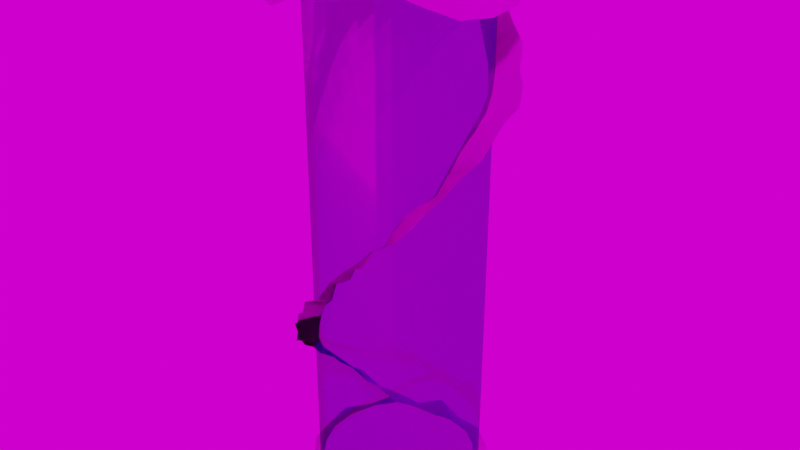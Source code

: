 # Source: waterJet.blend  (saved by Blender 3.0.42; exported with 4.5.12 LTS)
import bpy
from mathutils import Matrix  # noqa: F401  (used for matrix-valued properties, if any)

bpy.ops.wm.read_factory_settings(use_empty=True)
scene = bpy.context.scene
scene.name = 'Scene'

# ---- collections
col_collection = bpy.data.collections.new('Collection'); scene.collection.children.link(col_collection)

# ---- images (referenced by path relative to the original .blend; pixels are not part of the script)
import os
ASSET_DIR = os.environ.get("B2B_ASSET_DIR", "")  # directory of the original .blend (textures are referenced by path, not embedded)
HERE = os.path.dirname(os.path.abspath(__file__))  # packed textures are extracted next to this script under _unpacked/

def load_image(name, relpath, width, height, colorspace="sRGB"):
    """Load a texture the original file referenced (path relative to the .blend, or extracted next to this script)."""
    p = next((c for c in (os.path.join(HERE, relpath), os.path.join(ASSET_DIR, relpath)) if relpath and os.path.exists(c)), "")
    if p:
        img = bpy.data.images.load(p, check_existing=True)
        img.name = name
    else:  # same state as the original file: an image datablock whose file is absent (Cycles renders it pink)
        img = bpy.data.images.new(name, width, height)
        img.source = "FILE"
        img.filepath = "//" + (relpath or name)
    img.colorspace_settings.name = colorspace
    return img
img_textura_agua_jpg = load_image('textura-agua.jpg', 'textura-agua.jpg', 1024, 1024, 'sRGB')
img_textura_espuma_color_jpg = load_image('textura-espuma-color.jpg', 'textura-espuma-color.jpg', 1024, 1024, 'sRGB')
img_textura_espuma_jpg = load_image('textura-espuma.jpg', 'textura-espuma.jpg', 1024, 1024, 'sRGB')
img_casualday4k_hdr = load_image('CasualDay4K.hdr', 'CasualDay4K.hdr', 1024, 1024, 'Linear Rec.709')

# ---- materials (node trees are filled in below, after node groups)
mat_water = bpy.data.materials.new('Water')
mat_water.use_raytrace_refraction = True
mat_water.use_screen_refraction = True
mat_water.thickness_mode = 'SLAB'
mat_foam = bpy.data.materials.new('Foam')
mat_foam.use_transparent_shadow = False
mat_foam.preview_render_type = 'FLAT'

# ---- material node trees
mat_water.use_nodes = True; mat_water.node_tree.nodes.clear()
_N = mat_water.node_tree.nodes; _L = mat_water.node_tree.links
n0 = _N.new('ShaderNodeFresnel'); n0.name = 'Fresnel'; n0.location = (-189, 504)
n0.inputs[0].default_value = 1.45
n1 = _N.new('ShaderNodeTexImage'); n1.name = 'Imagen'; n1.location = (-536, -290)
n1.image = img_textura_agua_jpg
n2 = _N.new('ShaderNodeBsdfTransparent'); n2.name = 'BSDF Transparente'; n2.location = (-161, 358)
n3 = _N.new('ShaderNodeOutputMaterial'); n3.name = 'Material Output'; n3.location = (300, 300)
n4 = _N.new('ShaderNodeBsdfPrincipled'); n4.name = 'Principled BSDF'; n4.location = (-245, 242)
n4.distribution = 'GGX'
n4.subsurface_method = 'RANDOM_WALK_SKIN'
n4.inputs[0].default_value = (0.0, 0.2035, 0.2168, 1.0)
n4.inputs[2].default_value = 0.0
n4.inputs[3].default_value = 1.45
n4.inputs[18].default_value = 1.0
n4.inputs[27].default_value = (0.0, 0.0, 0.0, 1.0)
n4.inputs[28].default_value = 1.0
n5 = _N.new('ShaderNodeMixShader'); n5.name = 'Mezclar sombreadores'; n5.location = (86, 346)
_L.new(n2.outputs[0], n5.inputs[1])
_L.new(n1.outputs[0], n4.inputs[5])
_L.new(n4.outputs[0], n5.inputs[2])
_L.new(n5.outputs[0], n3.inputs[0])
n3.is_active_output = True
mat_foam.use_nodes = True; mat_foam.node_tree.nodes.clear()
_N = mat_foam.node_tree.nodes; _L = mat_foam.node_tree.links
n0 = _N.new('ShaderNodeOutputMaterial'); n0.name = 'Material Output'; n0.location = (300, 300)
n1 = _N.new('ShaderNodeMapping'); n1.name = 'Mapeo'; n1.location = (-605, 262)
n1.width = 240
n2 = _N.new('ShaderNodeTexCoord'); n2.name = 'Coordenadas de texturizado'; n2.location = (-790, 246)
n3 = _N.new('ShaderNodeMapping'); n3.name = 'Mapeo.001'; n3.location = (-605, 262)
n3.width = 240
n4 = _N.new('ShaderNodeTexCoord'); n4.name = 'Coordenadas de texturizado.001'; n4.location = (-790, 246)
n5 = _N.new('ShaderNodeMapping'); n5.name = 'Mapeo.002'; n5.location = (-605, 262)
n5.width = 240
n6 = _N.new('ShaderNodeTexCoord'); n6.name = 'Coordenadas de texturizado.002'; n6.location = (-790, 246)
n7 = _N.new('ShaderNodeTexImage'); n7.name = 'Imagen.002'; n7.location = (-324, 226)
n7.image = img_textura_espuma_color_jpg
n8 = _N.new('ShaderNodeTexImage'); n8.name = 'Imagen'; n8.location = (-324, 226)
n8.image = img_textura_espuma_color_jpg
n9 = _N.new('ShaderNodeTexImage'); n9.name = 'Imagen.001'; n9.location = (-324, 226)
n9.image = img_textura_espuma_color_jpg
n10 = _N.new('ShaderNodeMapping'); n10.name = 'Mapeo.003'; n10.location = (-695, -169)
n10.width = 240
n11 = _N.new('ShaderNodeTexCoord'); n11.name = 'Coordenadas de texturizado.003'; n11.location = (-895, -186)
n12 = _N.new('ShaderNodeTexImage'); n12.name = 'Imagen.003'; n12.location = (-395, -198)
n12.image = img_textura_espuma_jpg
n13 = _N.new('ShaderNodeBsdfPrincipled'); n13.name = 'Principled BSDF'; n13.location = (10, 300)
n13.distribution = 'GGX'
n13.subsurface_method = 'RANDOM_WALK_SKIN'
n13.inputs[2].default_value = 0.0
n13.inputs[3].default_value = 1.45
n13.inputs[4].default_value = 0.9955
n13.inputs[13].default_value = 1.0
n13.inputs[27].default_value = (0.0, 0.0, 0.0, 1.0)
n13.inputs[28].default_value = 1.0
_L.new(n13.outputs[0], n0.inputs[0])
_L.new(n8.outputs[0], n13.inputs[0])
_L.new(n1.outputs[0], n8.inputs[0])
_L.new(n2.outputs[2], n1.inputs[0])
_L.new(n3.outputs[0], n9.inputs[0])
_L.new(n4.outputs[2], n3.inputs[0])
_L.new(n5.outputs[0], n7.inputs[0])
_L.new(n6.outputs[2], n5.inputs[0])
_L.new(n10.outputs[0], n12.inputs[0])
_L.new(n11.outputs[2], n10.inputs[0])
_L.new(n12.outputs[0], n13.inputs[5])
n0.is_active_output = True

# ---- world
world_world = bpy.data.worlds.new('World'); scene.world = world_world
world_world.use_nodes = True; world_world.node_tree.nodes.clear()
_N = world_world.node_tree.nodes; _L = world_world.node_tree.links
n0 = _N.new('ShaderNodeOutputWorld'); n0.name = 'World Output'; n0.location = (300, 300)
n1 = _N.new('ShaderNodeBackground'); n1.name = 'Background'; n1.location = (10, 300)
n2 = _N.new('ShaderNodeTexEnvironment'); n2.name = 'Imagen de entorno'; n2.location = (-280, 280)
n2.image = img_casualday4k_hdr
_L.new(n1.outputs[0], n0.inputs[0])
_L.new(n2.outputs[0], n1.inputs[0])
n0.is_active_output = True
world_world.color = (0.05088, 0.05088, 0.05088)
world_world.use_sun_shadow = False
world_world.sun_shadow_jitter_overblur = 0.0

# ---- meshes
me_cilindro = bpy.data.meshes.new('Cilindro')
me_cilindro.from_pydata([(1.035e-08, 0.9833, -1.0), (0.0, 1.0, 1.0), (0.1918, 0.9645, -1.0), (0.1951, 0.9808, 1.0), (0.3763, 0.9085, -1.0), (0.3827, 0.9239, 1.0), (0.5463, 0.8176, -1.0), (0.5556, 0.8315, 1.0), (0.6953, 0.6953, -1.0), (0.7071, 0.7071, 1.0), (0.8176, 0.5463, -1.0), (0.8315, 0.5556, 1.0), (0.9085, 0.3763, -1.0), (0.9239, 0.3827, 1.0), (0.9645, 0.1918, -1.0), (0.9808, 0.1951, 1.0), (0.9833, -4.445e-08, -1.0), (1.0, -4.371e-08, 1.0), (0.9645, -0.1918, -1.0), (0.9808, -0.1951, 1.0), (0.9085, -0.3763, -1.0), (0.9239, -0.3827, 1.0), (0.8176, -0.5463, -1.0), (0.8315, -0.5556, 1.0), (0.6953, -0.6953, -1.0), (0.7071, -0.7071, 1.0), (0.5463, -0.8176, -1.0), (0.5556, -0.8315, 1.0), (0.3763, -0.9085, -1.0), (0.3827, -0.9239, 1.0), (0.1918, -0.9645, -1.0), (0.1951, -0.9808, 1.0), (-7.562e-08, -0.9833, -1.0), (-8.742e-08, -1.0, 1.0), (-0.1918, -0.9645, -1.0), (-0.1951, -0.9808, 1.0), (-0.3763, -0.9085, -1.0), (-0.3827, -0.9239, 1.0), (-0.5463, -0.8176, -1.0), (-0.5556, -0.8315, 1.0), (-0.6953, -0.6953, -1.0), (-0.7071, -0.7071, 1.0), (-0.8176, -0.5463, -1.0), (-0.8315, -0.5556, 1.0), (-0.9085, -0.3763, -1.0), (-0.9239, -0.3827, 1.0), (-0.9645, -0.1918, -1.0), (-0.9808, -0.1951, 1.0), (-0.9833, 1.026e-08, -1.0), (-1.0, 1.192e-08, 1.0), (-0.9645, 0.1918, -1.0), (-0.9808, 0.1951, 1.0), (-0.9085, 0.3763, -1.0), (-0.9239, 0.3827, 1.0), (-0.8176, 0.5463, -1.0), (-0.8315, 0.5556, 1.0), (-0.6953, 0.6953, -1.0), (-0.7071, 0.7071, 1.0), (-0.5463, 0.8176, -1.0), (-0.5556, 0.8315, 1.0), (-0.3763, 0.9085, -1.0), (-0.3827, 0.9239, 1.0), (-0.1918, 0.9645, -1.0), (-0.1951, 0.9808, 1.0)], [], [(0, 1, 3, 2), (2, 3, 5, 4), (4, 5, 7, 6), (6, 7, 9, 8), (8, 9, 11, 10), (10, 11, 13, 12), (12, 13, 15, 14), (14, 15, 17, 16), (16, 17, 19, 18), (18, 19, 21, 20), (20, 21, 23, 22), (22, 23, 25, 24), (24, 25, 27, 26), (26, 27, 29, 28), (28, 29, 31, 30), (30, 31, 33, 32), (32, 33, 35, 34), (34, 35, 37, 36), (36, 37, 39, 38), (38, 39, 41, 40), (40, 41, 43, 42), (42, 43, 45, 44), (44, 45, 47, 46), (46, 47, 49, 48), (48, 49, 51, 50), (50, 51, 53, 52), (52, 53, 55, 54), (54, 55, 57, 56), (56, 57, 59, 58), (58, 59, 61, 60), (3, 1, 63, 61, 59, 57, 55, 53, 51, 49, 47, 45, 43, 41, 39, 37, 35, 33, 31, 29, 27, 25, 23, 21, 19, 17, 15, 13, 11, 9, 7, 5), (60, 61, 63, 62), (62, 63, 1, 0), (0, 2, 4, 6, 8, 10, 12, 14, 16, 18, 20, 22, 24, 26, 28, 30, 32, 34, 36, 38, 40, 42, 44, 46, 48, 50, 52, 54, 56, 58, 60, 62)])
me_cilindro.polygons.foreach_set('use_smooth', [1, 1, 1, 1, 1, 1, 1, 1, 1, 1, 1, 1, 1, 1, 1, 1, 1, 1, 1, 1, 1, 1, 1, 1, 1, 1, 1, 1, 1, 1, 0, 1, 1, 0])
_uv = me_cilindro.uv_layers.new(name='MapaUV')
_uv.uv.foreach_set('vector', [1.0, 0.5, 1.0, 1.0, 0.9688, 1.0, 0.9688, 0.5, 0.9688, 0.5, 0.9688, 1.0, 0.9375, 1.0, 0.9375, 0.5, 0.9375, 0.5, 0.9375, 1.0, 0.9062, 1.0, 0.9062, 0.5, 0.9062, 0.5, 0.9062, 1.0, 0.875, 1.0, 0.875, 0.5, 0.875, 0.5, 0.875, 1.0, 0.8438, 1.0, 0.8438, 0.5, 0.8438, 0.5, 0.8438, 1.0, 0.8125, 1.0, 0.8125, 0.5, 0.8125, 0.5, 0.8125, 1.0, 0.7812, 1.0, 0.7812, 0.5, 0.7812, 0.5, 0.7812, 1.0, 0.75, 1.0, 0.75, 0.5, 0.75, 0.5, 0.75, 1.0, 0.7188, 1.0, 0.7188, 0.5, 0.7188, 0.5, 0.7188, 1.0, 0.6875, 1.0, 0.6875, 0.5, 0.6875, 0.5, 0.6875, 1.0, 0.6562, 1.0, 0.6562, 0.5, 0.6562, 0.5, 0.6562, 1.0, 0.625, 1.0, 0.625, 0.5, 0.625, 0.5, 0.625, 1.0, 0.5938, 1.0, 0.5938, 0.5, 0.5938, 0.5, 0.5938, 1.0, 0.5625, 1.0, 0.5625, 0.5, 0.5625, 0.5, 0.5625, 1.0, 0.5312, 1.0, 0.5312, 0.5, 0.5312, 0.5, 0.5312, 1.0, 0.5, 1.0, 0.5, 0.5, 0.5, 0.5, 0.5, 1.0, 0.4688, 1.0, 0.4688, 0.5, 0.4688, 0.5, 0.4688, 1.0, 0.4375, 1.0, 0.4375, 0.5, 0.4375, 0.5, 0.4375, 1.0, 0.4062, 1.0, 0.4062, 0.5, 0.4062, 0.5, 0.4062, 1.0, 0.375, 1.0, 0.375, 0.5, 0.375, 0.5, 0.375, 1.0, 0.3438, 1.0, 0.3438, 0.5, 0.3438, 0.5, 0.3438, 1.0, 0.3125, 1.0, 0.3125, 0.5, 0.3125, 0.5, 0.3125, 1.0, 0.2812, 1.0, 0.2812, 0.5, 0.2812, 0.5, 0.2812, 1.0, 0.25, 1.0, 0.25, 0.5, 0.25, 0.5, 0.25, 1.0, 0.2188, 1.0, 0.2188, 0.5, 0.2188, 0.5, 0.2188, 1.0, 0.1875, 1.0, 0.1875, 0.5, 0.1875, 0.5, 0.1875, 1.0, 0.1562, 1.0, 0.1562, 0.5, 0.1562, 0.5, 0.1562, 1.0, 0.125, 1.0, 0.125, 0.5, 0.125, 0.5, 0.125, 1.0, 0.09375, 1.0, 0.09375, 0.5, 0.09375, 0.5, 0.09375, 1.0, 0.0625, 1.0, 0.0625, 0.5, 0.2968, 0.4854, 0.25, 0.49, 0.2032, 0.4854, 0.1582, 0.4717, 0.1167, 0.4496, 0.08029, 0.4197, 0.05045, 0.3833, 0.02827, 0.3418, 0.01461, 0.2968, 0.01, 0.25, 0.01461, 0.2032, 0.02827, 0.1582, 0.05045, 0.1167, 0.08029, 0.08029, 0.1167, 0.05045, 0.1582, 0.02827, 0.2032, 0.01461, 0.25, 0.01, 0.2968, 0.01461, 0.3418, 0.02827, 0.3833, 0.05045, 0.4197, 0.08029, 0.4496, 0.1167, 0.4717, 0.1582, 0.4854, 0.2032, 0.49, 0.25, 0.4854, 0.2968, 0.4717, 0.3418, 0.4496, 0.3833, 0.4197, 0.4197, 0.3833, 0.4496, 0.3418, 0.4717, 0.0625, 0.5, 0.0625, 1.0, 0.03125, 1.0, 0.03125, 0.5, 0.03125, 0.5, 0.03125, 1.0, 0.0, 1.0, 0.0, 0.5, 0.75, 0.49, 0.7968, 0.4854, 0.8418, 0.4717, 0.8833, 0.4496, 0.9197, 0.4197, 0.9496, 0.3833, 0.9717, 0.3418, 0.9854, 0.2968, 0.99, 0.25, 0.9854, 0.2032, 0.9717, 0.1582, 0.9496, 0.1167, 0.9197, 0.08029, 0.8833, 0.05045, 0.8418, 0.02827, 0.7968, 0.01461, 0.75, 0.01, 0.7032, 0.01461, 0.6582, 0.02827, 0.6167, 0.05045, 0.5803, 0.08029, 0.5504, 0.1167, 0.5283, 0.1582, 0.5146, 0.2032, 0.51, 0.25, 0.5146, 0.2968, 0.5283, 0.3418, 0.5504, 0.3833, 0.5803, 0.4197, 0.6167, 0.4496, 0.6582, 0.4717, 0.7032, 0.4854])
me_cilindro.materials.append(mat_water)
me_cilindro.use_remesh_fix_poles = True
me_cilindro.use_remesh_preserve_attributes = False
me_cilindro.update()
me_plano = bpy.data.meshes.new('Plano')
me_plano.from_pydata([(-0.7042, 0.4145, 2.822), (0.04368, 0.7205, 3.159), (-1.072, 0.7845, 2.95), (0.1041, 1.226, 2.834), (0.7027, 0.4248, 2.974), (1.13, 0.6129, 3.276), (0.8311, -0.2167, 3.13), (1.305, -0.3906, 2.847), (0.3032, -0.7016, 2.971), (0.4793, -1.183, 3.146), (-0.3752, -0.6301, 3.059), (-0.6481, -1.116, 2.849), (-0.7393, -0.1289, 2.997), (-1.277, -0.2165, 3.206), (-0.4959, 0.5363, 3.09), (-0.9786, 0.8938, 2.755), (0.427, 0.6394, 3.018), (0.7035, 1.037, 3.045), (0.8253, 0.1243, 3.008), (1.337, 0.1743, 3.043), (-0.343, 0.6417, 3.019), (-0.5651, 1.13, 3.049), (-0.7117, 0.2096, 2.986), (-1.288, 0.3267, 2.977), (-0.608, -0.3938, 2.982), (-1.065, -0.7027, 3.019), (-0.03872, -0.7502, 2.969), (-0.08439, -1.256, 2.952), (0.5896, -0.4819, 3.01), (0.9708, -0.8708, 2.973), (0.4029, 1.139, 2.889), (0.2499, 0.7082, 3.117), (-0.1405, 0.6971, 3.118), (-0.2314, 1.185, 2.891), (0.5774, 0.54, 2.994), (0.9327, 0.8671, 3.201), (1.233, 0.3936, 3.2), (0.7765, 0.2825, 3.005), (0.8419, -0.0485, 3.102), (1.339, -0.1186, 2.886), (1.156, -0.6412, 2.851), (0.7241, -0.3516, 3.103), (0.4464, -0.5917, 2.967), (0.7408, -1.042, 3.095), (0.208, -1.235, 3.085), (0.1551, -0.7396, 2.967), (-0.2184, -0.7016, 3.034), (-0.3768, -1.223, 2.82), (-0.8723, -0.9406, 2.964), (-0.503, -0.5234, 3.033), (-0.686, -0.2613, 3.011), (-1.189, -0.4648, 3.112), (-1.301, 0.04987, 3.092), (-0.7379, 0.04036, 2.98), (-0.6038, 0.373, 3.069), (-1.154, 0.6207, 2.787), (-0.8183, 0.9572, 3.207), (-0.5455, 0.5445, 2.967), (-0.3035, 0.8327, 2.784), (-0.4542, 1.066, 2.938), (0.03308, 0.7847, 2.603), (0.02337, 1.073, 2.83), (0.3682, 0.7124, 2.442), (0.4613, 1.013, 2.523), (0.6081, 0.5514, 2.071), (0.868, 0.7286, 2.27), (0.779, 0.3247, 1.861), (1.098, 0.4164, 2.003), (0.8196, 0.0611, 1.662), (1.128, 0.09617, 1.743), (0.8353, -0.1838, 1.473), (1.127, -0.2299, 1.489), (0.7422, -0.4044, 1.089), (0.9748, -0.5408, 1.216), (0.6051, -0.631, 0.9528), (0.8085, -0.8062, 0.9355), (0.4322, -0.7315, 0.6062), (0.5429, -0.9964, 0.7109), (0.1945, -0.8357, 0.3888), (0.2581, -1.106, 0.4368), (-0.08457, -0.8455, 0.06698), (-0.0698, -1.12, 0.02807), (-0.3343, -0.8018, -0.374), (-0.4535, -1.008, -0.3328), (-0.487, -0.6858, -0.6321), (-0.6514, -0.8785, -0.5852), (-0.6764, -0.5063, -0.9594), (-0.8486, -0.6703, -0.9768), (-0.7881, -0.3289, -1.205), (-0.9722, -0.4299, -1.21), (-0.8407, -0.1087, -1.437), (-1.04, -0.1385, -1.487), (-0.8242, 0.1377, -1.709), (-1.06, 0.1824, -1.774), (-0.744, 0.3556, -2.035), (-0.97, 0.4881, -2.014), (-0.5762, 0.6109, -2.355), (-0.7006, 0.814, -2.398), (0.2007, 0.7486, 2.522), (0.2611, 1.028, 2.689), (0.4882, 0.6319, 2.257), (0.6387, 0.8921, 2.384), (0.6935, 0.438, 1.966), (0.9484, 0.5781, 2.055), (0.7993, 0.2054, 1.74), (1.157, 0.2851, 1.845), (0.8275, -0.06136, 1.568), (1.162, -0.06391, 1.682), (0.7887, -0.2941, 1.281), (1.08, -0.4187, 1.398), (0.671, -0.5564, 1.021), (0.8844, -0.6839, 1.076), (0.5067, -0.6985, 0.7795), (0.665, -0.8932, 0.7736), (0.3134, -0.779, 0.5317), (0.4194, -1.036, 0.5051), (0.08423, -0.836, 0.1737), (0.07702, -1.103, 0.259), (-0.2637, -0.8176, -0.2508), (-0.359, -1.04, -0.257), (-0.4121, -0.7324, -0.487), (-0.5363, -0.9543, -0.4983), (-0.2643, -1.099, -0.07939), (-0.1641, -0.8316, -0.15), (-0.5817, -0.5961, -0.7958), (-0.7361, -0.7589, -0.7818), (-0.7322, -0.4176, -1.082), (-0.9311, -0.5335, -1.07), (-0.8144, -0.2188, -1.321), (-1.038, -0.2806, -1.303), (-0.8324, 0.01449, -1.573), (-1.067, 0.0179, -1.567), (-0.7769, 0.2689, -1.855), (-1.04, 0.3525, -1.923), (-0.6528, 0.5054, -2.175), (-0.8956, 0.6098, -2.246), (-0.3772, 0.6971, -2.37), (-0.4323, 0.8692, -2.45), (-0.1134, 0.7514, -2.398), (-0.1719, 0.9747, -2.346), (0.11, 0.7679, -2.372), (0.1092, 0.9285, -2.426), (0.3893, 0.7021, -2.359), (0.4542, 0.8464, -2.37), (0.5901, 0.5561, -2.358), (0.6915, 0.6775, -2.406), (0.7479, 0.3392, -2.365), (0.892, 0.4081, -2.334), (0.8201, 0.1191, -2.363), (0.9741, 0.1551, -2.405), (0.8333, -0.1273, -2.366), (0.9872, -0.119, -2.326), (0.7703, -0.3519, -2.358), (0.9078, -0.3928, -2.405), (0.6361, -0.5572, -2.36), (0.7298, -0.642, -2.332), (0.4353, -0.7056, -2.365), (0.4971, -0.8108, -2.401), (0.214, -0.8174, -2.376), (0.2529, -0.9318, -2.317), (-0.1091, -0.8502, -2.374), (-0.1222, -0.9646, -2.411), (-0.3638, -0.7517, -2.376), (-0.4152, -0.8524, -2.327), (-0.5719, -0.6093, -2.377), (-0.6479, -0.6853, -2.415), (-0.717, -0.4121, -2.371), (-0.8149, -0.4745, -2.332), (-0.8174, -0.1566, -2.37), (-0.9258, -0.1915, -2.408), (-0.8174, 0.131, -2.368), (-0.9258, 0.1316, -2.334), (-0.727, 0.4294, -2.377), (-0.8327, 0.4711, -2.426), (-0.5627, 0.6019, -2.358), (-0.6329, 0.6956, -2.327)], [], [(32, 1, 3, 33), (35, 34, 4, 5), (39, 38, 6, 7), (43, 42, 8, 9), (47, 46, 10, 11), (51, 50, 12, 13), (55, 54, 14, 15), (30, 31, 16, 17), (36, 37, 18, 19), (57, 20, 21, 56), (52, 53, 22, 23), (48, 49, 24, 25), (44, 45, 26, 27), (40, 41, 28, 29), (3, 1, 31, 30), (20, 32, 33, 21), (17, 16, 34, 35), (5, 4, 37, 36), (19, 18, 38, 39), (7, 6, 41, 40), (29, 28, 42, 43), (9, 8, 45, 44), (27, 26, 46, 47), (11, 10, 49, 48), (25, 24, 50, 51), (13, 12, 53, 52), (23, 22, 54, 55), (0, 57, 56, 2), (15, 14, 58, 59), (59, 58, 60, 61), (99, 98, 62, 63), (101, 100, 64, 65), (103, 102, 66, 67), (105, 104, 68, 69), (107, 106, 70, 71), (109, 108, 72, 73), (111, 110, 74, 75), (113, 112, 76, 77), (115, 114, 78, 79), (117, 116, 80, 81), (119, 118, 82, 83), (121, 120, 84, 85), (125, 124, 86, 87), (127, 126, 88, 89), (129, 128, 90, 91), (131, 130, 92, 93), (133, 132, 94, 95), (135, 134, 96, 97), (61, 60, 98, 99), (63, 62, 100, 101), (65, 64, 102, 103), (67, 66, 104, 105), (69, 68, 106, 107), (71, 70, 108, 109), (73, 72, 110, 111), (75, 74, 112, 113), (77, 76, 114, 115), (79, 78, 116, 117), (122, 123, 118, 119), (83, 82, 120, 121), (81, 80, 123, 122), (85, 84, 124, 125), (87, 86, 126, 127), (89, 88, 128, 129), (91, 90, 130, 131), (93, 92, 132, 133), (95, 94, 134, 135), (97, 96, 136, 137), (137, 136, 138, 139), (139, 138, 140, 141), (141, 140, 142, 143), (143, 142, 144, 145), (145, 144, 146, 147), (147, 146, 148, 149), (149, 148, 150, 151), (151, 150, 152, 153), (153, 152, 154, 155), (155, 154, 156, 157), (157, 156, 158, 159), (159, 158, 160, 161), (161, 160, 162, 163), (163, 162, 164, 165), (165, 164, 166, 167), (167, 166, 168, 169), (169, 168, 170, 171), (171, 170, 172, 173), (173, 172, 174, 175)])
me_plano.polygons.foreach_set('use_smooth', [True] * 87)
_uv = me_plano.uv_layers.new(name='MapaUV')
_uv.uv.foreach_set('vector', [0.4385, 0.8144, 0.513, 0.8238, 0.5375, 1.028, 0.4017, 1.012, 0.8728, 0.8832, 0.729, 0.7508, 0.7797, 0.7042, 0.9528, 0.7803, 1.037, 0.4843, 0.836, 0.5127, 0.8317, 0.4446, 1.023, 0.3743, 0.7951, 0.1105, 0.676, 0.2929, 0.618, 0.2484, 0.6893, 0.05382, 0.3429, 0.03756, 0.407, 0.2484, 0.3435, 0.2773, 0.2331, 0.08091, 0.01414, 0.3442, 0.2178, 0.4266, 0.1962, 0.4802, -0.02126, 0.4447, 0.02834, 0.7835, 0.251, 0.6832, 0.2947, 0.7493, 0.09939, 0.894, 0.6584, 0.9932, 0.5965, 0.8189, 0.6681, 0.791, 0.78, 0.952, 0.9945, 0.6916, 0.8096, 0.6466, 0.8293, 0.5826, 1.036, 0.6028, 0.2746, 0.7526, 0.3566, 0.792, 0.2667, 0.9895, 0.1642, 0.9196, -0.03093, 0.5525, 0.1968, 0.5486, 0.2074, 0.6171, -0.02572, 0.6645, 0.1424, 0.1517, 0.2918, 0.3205, 0.2494, 0.373, 0.06441, 0.248, 0.5795, 0.03252, 0.5581, 0.233, 0.4797, 0.2287, 0.4612, 0.02398, 0.9632, 0.2729, 0.7884, 0.39, 0.734, 0.3373, 0.8882, 0.18, 0.5375, 1.028, 0.513, 0.8238, 0.5965, 0.8189, 0.6584, 0.9932, 0.3566, 0.792, 0.4385, 0.8144, 0.4017, 1.012, 0.2667, 0.9895, 0.78, 0.952, 0.6681, 0.791, 0.729, 0.7508, 0.8728, 0.8832, 0.9528, 0.7803, 0.7797, 0.7042, 0.8096, 0.6466, 0.9945, 0.6916, 1.036, 0.6028, 0.8293, 0.5826, 0.836, 0.5127, 1.037, 0.4843, 1.023, 0.3743, 0.8317, 0.4446, 0.7884, 0.39, 0.9632, 0.2729, 0.8882, 0.18, 0.734, 0.3373, 0.676, 0.2929, 0.7951, 0.1105, 0.6893, 0.05382, 0.618, 0.2484, 0.5581, 0.233, 0.5795, 0.03252, 0.4612, 0.02398, 0.4797, 0.2287, 0.407, 0.2484, 0.3429, 0.03756, 0.2331, 0.08091, 0.3435, 0.2773, 0.2918, 0.3205, 0.1424, 0.1517, 0.06441, 0.248, 0.2494, 0.373, 0.2178, 0.4266, 0.01414, 0.3442, -0.02126, 0.4447, 0.1962, 0.4802, 0.1968, 0.5486, -0.03093, 0.5525, -0.02572, 0.6645, 0.2074, 0.6171, 0.251, 0.6832, 0.02834, 0.7835, 0.2104, 0.7, 0.2746, 0.7526, 0.1642, 0.9196, 0.06176, 0.8498, 0.09939, 0.894, 0.2947, 0.7493, 0.3726, 0.8692, 0.3116, 0.9638, 0.3116, 0.9638, 0.3726, 0.8692, 0.5088, 0.8498, 0.5048, 0.9666, 0.601, 0.9483, 0.5766, 0.8352, 0.6444, 0.8206, 0.682, 0.942, 0.7538, 0.8933, 0.6929, 0.788, 0.7414, 0.7554, 0.8466, 0.8271, 0.8791, 0.7662, 0.776, 0.7096, 0.8106, 0.6637, 0.9397, 0.7008, 0.9636, 0.6477, 0.8188, 0.6154, 0.827, 0.557, 0.9518, 0.5712, 0.9655, 0.5064, 0.8302, 0.5075, 0.8334, 0.4579, 0.9515, 0.4393, 0.9322, 0.3629, 0.8145, 0.4133, 0.7957, 0.3687, 0.8898, 0.3135, 0.8532, 0.2556, 0.7669, 0.3072, 0.7402, 0.277, 0.8225, 0.2061, 0.7645, 0.1709, 0.7004, 0.2497, 0.6703, 0.2363, 0.715, 0.1291, 0.6651, 0.1132, 0.6222, 0.2171, 0.5741, 0.1942, 0.5998, 0.08496, 0.08604, 0.363, 0.194, 0.3285, 0.1902, 0.2853, 0.07921, 0.2696, 0.1115, 0.1542, 0.2015, 0.1567, 0.2079, 0.1069, 0.1244, 0.1236, 0.2784, 0.1462, 0.3286, 0.2359, 0.2983, 0.2548, 0.2318, 0.1769, 0.1975, 0.2252, 0.26, 0.2911, 0.2217, 0.3274, 0.152, 0.2611, 0.1186, -0.1747, 0.1991, -0.1796, 0.1765, -0.2292, 0.102, -0.2314, 0.07547, -0.2691, 0.1658, -0.2763, 0.1552, -0.3233, 0.0746, -0.3436, 0.06375, -0.3757, 0.1585, -0.3783, 0.1619, -0.4332, 0.06627, -0.4594, 0.07464, -0.52, 0.181, -0.4924, 0.1943, -0.5653, 0.1029, -0.5567, 0.133, 0.779, 0.2312, 0.7368, 0.2622, 0.7795, 0.2119, 0.8617, 0.5048, 0.9666, 0.5088, 0.8498, 0.5766, 0.8352, 0.601, 0.9483, 0.682, 0.942, 0.6444, 0.8206, 0.6929, 0.788, 0.7538, 0.8933, 0.8466, 1.177, 0.7414, 1.096, 0.776, 1.054, 0.8791, 1.09, 0.9397, 1.069, 0.8106, 1.011, 0.8188, 0.9622, 0.9636, 1.005, 0.9518, 0.5712, 0.827, 0.557, 0.8302, 0.5075, 0.9655, 0.5064, 0.9515, 0.4393, 0.8334, 0.4579, 0.8145, 0.4133, 0.9322, 0.3629, 0.8898, 0.3135, 0.7957, 0.3687, 0.7669, 0.3072, 0.8532, 0.2556, 0.8225, 0.2061, 0.7402, 0.277, 0.7004, 0.2497, 0.7645, 0.1709, 0.1291, 0.5459, 0.2363, 0.5035, 0.2171, 0.4733, 0.1132, 0.4626, 0.08496, 0.435, 0.1942, 0.4156, 0.194, 0.3285, 0.08604, 0.363, 0.08744, 0.2261, 0.1958, 0.1975, 0.2015, 0.1567, 0.1115, 0.1542, 0.1244, 0.1236, 0.2079, 0.1069, 0.2359, 0.06116, 0.1462, 0.05659, 0.07921, 0.2696, 0.1902, 0.2853, 0.1958, 0.1975, 0.08744, 0.2261, 0.2318, 0.1769, 0.2983, 0.2548, 0.26, 0.2911, 0.1975, 0.2252, 0.152, 0.2611, 0.2217, 0.3274, 0.1991, 0.3633, 0.1186, 0.3164, 0.102, 0.3584, 0.1765, 0.3992, 0.1658, 0.4438, 0.07547, 0.4188, 0.0746, 0.4762, 0.1552, 0.4883, 0.1585, 0.5382, 0.06375, 0.5396, 0.06627, 0.6061, 0.1619, 0.588, 0.181, 0.6411, 0.07464, 0.675, 0.1029, -0.5567, 0.1943, -0.5653, 0.2312, -0.6218, 0.133, -0.6504, 0.2119, 0.8617, 0.2622, 0.7795, 0.3427, 0.8144, 0.3204, 0.884, 0.3204, 0.884, 0.3427, 0.8144, 0.4495, 0.8364, 0.4258, 0.9267, 0.4258, 0.9267, 0.4495, 0.8364, 0.5399, 0.843, 0.5396, 0.908, 0.5396, 0.908, 0.5399, 0.843, 0.6529, 0.8164, 0.6792, 0.8748, 0.6792, 0.8748, 0.6529, 0.8164, 0.7342, 0.7573, 0.7752, 0.8064, 0.7752, 0.8064, 0.7342, 0.7573, 0.798, 0.6696, 0.8563, 0.6974, 0.8563, 0.6974, 0.798, 0.6696, 0.8272, 0.5805, 0.8895, 0.595, 0.8895, 0.595, 0.8272, 0.5805, 0.8325, 0.4808, 0.8948, 0.4842, 0.8948, 0.4842, 0.8325, 0.4808, 0.8071, 0.3899, 0.8627, 0.3734, 0.8627, 0.3734, 0.8071, 0.3899, 0.7528, 0.3068, 0.7907, 0.2725, 0.7907, 0.2725, 0.7528, 0.3068, 0.6715, 0.2468, 0.6965, 0.2042, 0.6965, 0.2042, 0.6715, 0.2468, 0.582, 0.2016, 0.5977, 0.1553, 0.5977, 0.1553, 0.582, 0.2016, 0.4512, 0.1883, 0.4459, 0.142, 0.4459, 0.142, 0.4512, 0.1883, 0.3482, 0.2282, 0.3274, 0.1874, 0.3274, 0.1874, 0.3482, 0.2282, 0.264, 0.2858, 0.2332, 0.255, 0.2332, 0.255, 0.264, 0.2858, 0.2053, 0.3655, 0.1656, 0.3403, 0.1656, 0.3403, 0.2053, 0.3655, 0.1646, 0.469, 0.1207, 0.4548, 0.1207, 0.4548, 0.1646, 0.469, 0.1646, 0.5853, 0.1207, 0.5855, 0.1207, 0.5855, 0.1646, 0.5853, 0.2012, 0.7061, 0.1584, 0.7229, 0.1584, 0.7229, 0.2012, 0.7061, 0.2677, 0.7759, 0.2393, 0.8138])
me_plano.materials.append(mat_foam)
me_plano.use_remesh_fix_poles = True
me_plano.use_remesh_preserve_attributes = False
me_plano.update()
me_plano_001 = bpy.data.meshes.new('Plano.001')
me_plano_001.from_pydata([(-0.7042, 0.4145, 2.822), (0.04368, 0.7205, 3.159), (-1.072, 0.7845, 2.95), (0.1041, 1.226, 2.834), (0.7027, 0.4248, 2.974), (1.13, 0.6129, 3.276), (0.8311, -0.2167, 3.13), (1.305, -0.3906, 2.847), (0.3032, -0.7016, 2.971), (0.4793, -1.183, 3.146), (-0.3752, -0.6301, 3.059), (-0.6481, -1.116, 2.849), (-0.7393, -0.1289, 2.997), (-1.277, -0.2165, 3.206), (-0.4959, 0.5363, 3.09), (-0.9786, 0.8938, 2.755), (0.427, 0.6394, 3.018), (0.7035, 1.037, 3.045), (0.8253, 0.1243, 3.008), (1.337, 0.1743, 3.043), (-0.343, 0.6417, 3.019), (-0.5651, 1.13, 3.049), (-0.7117, 0.2096, 2.986), (-1.288, 0.3267, 2.977), (-0.608, -0.3938, 2.982), (-1.065, -0.7027, 3.019), (-0.03872, -0.7502, 2.969), (-0.08439, -1.256, 2.952), (0.5896, -0.4819, 3.01), (0.9708, -0.8708, 2.973), (0.4029, 1.139, 2.889), (0.2499, 0.7082, 3.117), (-0.1405, 0.6971, 3.118), (-0.2314, 1.185, 2.891), (0.5774, 0.54, 2.994), (0.9327, 0.8671, 3.201), (1.233, 0.3936, 3.2), (0.7765, 0.2825, 3.005), (0.8419, -0.0485, 3.102), (1.339, -0.1186, 2.886), (1.156, -0.6412, 2.851), (0.7241, -0.3516, 3.103), (0.4464, -0.5917, 2.967), (0.7408, -1.042, 3.095), (0.208, -1.235, 3.085), (0.1551, -0.7396, 2.967), (-0.2184, -0.7016, 3.034), (-0.3768, -1.223, 2.82), (-0.8723, -0.9406, 2.964), (-0.503, -0.5234, 3.033), (-0.686, -0.2613, 3.011), (-1.189, -0.4648, 3.112), (-1.301, 0.04987, 3.092), (-0.7379, 0.04036, 2.98), (-0.6038, 0.373, 3.069), (-1.154, 0.6207, 2.787), (-0.8183, 0.9572, 3.207), (-0.5455, 0.5445, 2.967), (-0.3035, 0.8327, 2.784), (-0.4542, 1.066, 2.938), (0.03308, 0.7847, 2.603), (0.02337, 1.073, 2.83), (0.3682, 0.7124, 2.442), (0.4613, 1.013, 2.523), (0.6081, 0.5514, 2.071), (0.868, 0.7286, 2.27), (0.779, 0.3247, 1.861), (1.098, 0.4164, 2.003), (0.8196, 0.0611, 1.662), (1.128, 0.09617, 1.743), (0.8353, -0.1838, 1.473), (1.127, -0.2299, 1.489), (0.7422, -0.4044, 1.089), (0.9748, -0.5408, 1.216), (0.6051, -0.631, 0.9528), (0.8085, -0.8062, 0.9355), (0.4322, -0.7315, 0.6062), (0.5429, -0.9964, 0.7109), (0.1945, -0.8357, 0.3888), (0.2581, -1.106, 0.4368), (-0.08457, -0.8455, 0.06698), (-0.0698, -1.12, 0.02807), (-0.3343, -0.8018, -0.374), (-0.4535, -1.008, -0.3328), (-0.487, -0.6858, -0.6321), (-0.6514, -0.8785, -0.5852), (-0.6764, -0.5063, -0.9594), (-0.8486, -0.6703, -0.9768), (-0.7881, -0.3289, -1.205), (-0.9722, -0.4299, -1.21), (-0.8407, -0.1087, -1.437), (-1.04, -0.1385, -1.487), (-0.8242, 0.1377, -1.709), (-1.06, 0.1824, -1.774), (-0.744, 0.3556, -2.035), (-0.97, 0.4881, -2.014), (-0.5762, 0.6109, -2.355), (-0.7006, 0.814, -2.398), (0.2007, 0.7486, 2.522), (0.2611, 1.028, 2.689), (0.4882, 0.6319, 2.257), (0.6387, 0.8921, 2.384), (0.6935, 0.438, 1.966), (0.9484, 0.5781, 2.055), (0.7993, 0.2054, 1.74), (1.157, 0.2851, 1.845), (0.8275, -0.06136, 1.568), (1.162, -0.06391, 1.682), (0.7887, -0.2941, 1.281), (1.08, -0.4187, 1.398), (0.671, -0.5564, 1.021), (0.8844, -0.6839, 1.076), (0.5067, -0.6985, 0.7795), (0.665, -0.8932, 0.7736), (0.3134, -0.779, 0.5317), (0.4194, -1.036, 0.5051), (0.08423, -0.836, 0.1737), (0.07702, -1.103, 0.259), (-0.2637, -0.8176, -0.2508), (-0.359, -1.04, -0.257), (-0.4121, -0.7324, -0.487), (-0.5363, -0.9543, -0.4983), (-0.2643, -1.099, -0.07939), (-0.1641, -0.8316, -0.15), (-0.5817, -0.5961, -0.7958), (-0.7361, -0.7589, -0.7818), (-0.7322, -0.4176, -1.082), (-0.9311, -0.5335, -1.07), (-0.8144, -0.2188, -1.321), (-1.038, -0.2806, -1.303), (-0.8324, 0.01449, -1.573), (-1.067, 0.0179, -1.567), (-0.7769, 0.2689, -1.855), (-1.04, 0.3525, -1.923), (-0.6528, 0.5054, -2.175), (-0.8956, 0.6098, -2.246), (-0.3772, 0.6971, -2.37), (-0.4323, 0.8692, -2.45), (-0.1134, 0.7514, -2.398), (-0.1719, 0.9747, -2.346), (0.11, 0.7679, -2.372), (0.1092, 0.9285, -2.426), (0.3893, 0.7021, -2.359), (0.4542, 0.8464, -2.37), (0.5901, 0.5561, -2.358), (0.6915, 0.6775, -2.406), (0.7479, 0.3392, -2.365), (0.892, 0.4081, -2.334), (0.8201, 0.1191, -2.363), (0.9741, 0.1551, -2.405), (0.8333, -0.1273, -2.366), (0.9872, -0.119, -2.326), (0.7703, -0.3519, -2.358), (0.9078, -0.3928, -2.405), (0.6361, -0.5572, -2.36), (0.7298, -0.642, -2.332), (0.4353, -0.7056, -2.365), (0.4971, -0.8108, -2.401), (0.214, -0.8174, -2.376), (0.2529, -0.9318, -2.317), (-0.1091, -0.8502, -2.374), (-0.1222, -0.9646, -2.411), (-0.3638, -0.7517, -2.376), (-0.4152, -0.8524, -2.327), (-0.5719, -0.6093, -2.377), (-0.6479, -0.6853, -2.415), (-0.717, -0.4121, -2.371), (-0.8149, -0.4745, -2.332), (-0.8174, -0.1566, -2.37), (-0.9258, -0.1915, -2.408), (-0.8174, 0.131, -2.368), (-0.9258, 0.1316, -2.334), (-0.727, 0.4294, -2.377), (-0.8327, 0.4711, -2.426), (-0.5627, 0.6019, -2.358), (-0.6329, 0.6956, -2.327)], [], [(32, 33, 3, 1), (35, 5, 4, 34), (39, 7, 6, 38), (43, 9, 8, 42), (47, 11, 10, 46), (51, 13, 12, 50), (55, 15, 14, 54), (30, 17, 16, 31), (36, 19, 18, 37), (57, 56, 21, 20), (52, 23, 22, 53), (48, 25, 24, 49), (44, 27, 26, 45), (40, 29, 28, 41), (3, 30, 31, 1), (20, 21, 33, 32), (17, 35, 34, 16), (5, 36, 37, 4), (19, 39, 38, 18), (7, 40, 41, 6), (29, 43, 42, 28), (9, 44, 45, 8), (27, 47, 46, 26), (11, 48, 49, 10), (25, 51, 50, 24), (13, 52, 53, 12), (23, 55, 54, 22), (0, 2, 56, 57), (15, 59, 58, 14), (59, 61, 60, 58), (99, 63, 62, 98), (101, 65, 64, 100), (103, 67, 66, 102), (105, 69, 68, 104), (107, 71, 70, 106), (109, 73, 72, 108), (111, 75, 74, 110), (113, 77, 76, 112), (115, 79, 78, 114), (117, 81, 80, 116), (119, 83, 82, 118), (121, 85, 84, 120), (125, 87, 86, 124), (127, 89, 88, 126), (129, 91, 90, 128), (131, 93, 92, 130), (133, 95, 94, 132), (135, 97, 96, 134), (61, 99, 98, 60), (63, 101, 100, 62), (65, 103, 102, 64), (67, 105, 104, 66), (69, 107, 106, 68), (71, 109, 108, 70), (73, 111, 110, 72), (75, 113, 112, 74), (77, 115, 114, 76), (79, 117, 116, 78), (122, 119, 118, 123), (83, 121, 120, 82), (81, 122, 123, 80), (85, 125, 124, 84), (87, 127, 126, 86), (89, 129, 128, 88), (91, 131, 130, 90), (93, 133, 132, 92), (95, 135, 134, 94), (97, 137, 136, 96), (137, 139, 138, 136), (139, 141, 140, 138), (141, 143, 142, 140), (143, 145, 144, 142), (145, 147, 146, 144), (147, 149, 148, 146), (149, 151, 150, 148), (151, 153, 152, 150), (153, 155, 154, 152), (155, 157, 156, 154), (157, 159, 158, 156), (159, 161, 160, 158), (161, 163, 162, 160), (163, 165, 164, 162), (165, 167, 166, 164), (167, 169, 168, 166), (169, 171, 170, 168), (171, 173, 172, 170), (173, 175, 174, 172)])
me_plano_001.polygons.foreach_set('use_smooth', [True] * 87)
_uv = me_plano_001.uv_layers.new(name='MapaUV')
_uv.uv.foreach_set('vector', [0.4385, 0.8144, 0.4017, 1.012, 0.5375, 1.028, 0.513, 0.8238, 0.8728, 0.8832, 0.9528, 0.7803, 0.7797, 0.7042, 0.729, 0.7508, 1.037, 0.4843, 1.023, 0.3743, 0.8317, 0.4446, 0.836, 0.5127, 0.7951, 0.1105, 0.6893, 0.05382, 0.618, 0.2484, 0.676, 0.2929, 0.3429, 0.03756, 0.2331, 0.08091, 0.3435, 0.2773, 0.407, 0.2484, 0.01414, 0.3442, -0.02126, 0.4447, 0.1962, 0.4802, 0.2178, 0.4266, 0.02834, 0.7835, 0.09939, 0.894, 0.2947, 0.7493, 0.251, 0.6832, 0.6584, 0.9932, 0.78, 0.952, 0.6681, 0.791, 0.5965, 0.8189, 0.9945, 0.6916, 1.036, 0.6028, 0.8293, 0.5826, 0.8096, 0.6466, 0.2746, 0.7526, 0.1642, 0.9196, 0.2667, 0.9895, 0.3566, 0.792, -0.03093, 0.5525, -0.02572, 0.6645, 0.2074, 0.6171, 0.1968, 0.5486, 0.1424, 0.1517, 0.06441, 0.248, 0.2494, 0.373, 0.2918, 0.3205, 0.5795, 0.03252, 0.4612, 0.02398, 0.4797, 0.2287, 0.5581, 0.233, 0.9632, 0.2729, 0.8882, 0.18, 0.734, 0.3373, 0.7884, 0.39, 0.5375, 1.028, 0.6584, 0.9932, 0.5965, 0.8189, 0.513, 0.8238, 0.3566, 0.792, 0.2667, 0.9895, 0.4017, 1.012, 0.4385, 0.8144, 0.78, 0.952, 0.8728, 0.8832, 0.729, 0.7508, 0.6681, 0.791, 0.9528, 0.7803, 0.9945, 0.6916, 0.8096, 0.6466, 0.7797, 0.7042, 1.036, 0.6028, 1.037, 0.4843, 0.836, 0.5127, 0.8293, 0.5826, 1.023, 0.3743, 0.9632, 0.2729, 0.7884, 0.39, 0.8317, 0.4446, 0.8882, 0.18, 0.7951, 0.1105, 0.676, 0.2929, 0.734, 0.3373, 0.6893, 0.05382, 0.5795, 0.03252, 0.5581, 0.233, 0.618, 0.2484, 0.4612, 0.02398, 0.3429, 0.03756, 0.407, 0.2484, 0.4797, 0.2287, 0.2331, 0.08091, 0.1424, 0.1517, 0.2918, 0.3205, 0.3435, 0.2773, 0.06441, 0.248, 0.01414, 0.3442, 0.2178, 0.4266, 0.2494, 0.373, -0.02126, 0.4447, -0.03093, 0.5525, 0.1968, 0.5486, 0.1962, 0.4802, -0.02572, 0.6645, 0.02834, 0.7835, 0.251, 0.6832, 0.2074, 0.6171, 0.2104, 0.7, 0.06176, 0.8498, 0.1642, 0.9196, 0.2746, 0.7526, 0.09939, 0.894, 0.3116, 0.9638, 0.3726, 0.8692, 0.2947, 0.7493, 0.3116, 0.9638, 0.5048, 0.9666, 0.5088, 0.8498, 0.3726, 0.8692, 0.601, 0.9483, 0.682, 0.942, 0.6444, 0.8206, 0.5766, 0.8352, 0.7538, 0.8933, 0.8466, 0.8271, 0.7414, 0.7554, 0.6929, 0.788, 0.8791, 0.7662, 0.9397, 0.7008, 0.8106, 0.6637, 0.776, 0.7096, 0.9636, 0.6477, 0.9518, 0.5712, 0.827, 0.557, 0.8188, 0.6154, 0.9655, 0.5064, 0.9515, 0.4393, 0.8334, 0.4579, 0.8302, 0.5075, 0.9322, 0.3629, 0.8898, 0.3135, 0.7957, 0.3687, 0.8145, 0.4133, 0.8532, 0.2556, 0.8225, 0.2061, 0.7402, 0.277, 0.7669, 0.3072, 0.7645, 0.1709, 0.715, 0.1291, 0.6703, 0.2363, 0.7004, 0.2497, 0.6651, 0.1132, 0.5998, 0.08496, 0.5741, 0.1942, 0.6222, 0.2171, 0.08604, 0.363, 0.07921, 0.2696, 0.1902, 0.2853, 0.194, 0.3285, 0.1115, 0.1542, 0.1244, 0.1236, 0.2079, 0.1069, 0.2015, 0.1567, 0.2784, 0.1462, 0.2318, 0.1769, 0.2983, 0.2548, 0.3286, 0.2359, 0.1975, 0.2252, 0.152, 0.2611, 0.2217, 0.3274, 0.26, 0.2911, 0.1186, -0.1747, 0.102, -0.2314, 0.1765, -0.2292, 0.1991, -0.1796, 0.07547, -0.2691, 0.0746, -0.3436, 0.1552, -0.3233, 0.1658, -0.2763, 0.06375, -0.3757, 0.06627, -0.4594, 0.1619, -0.4332, 0.1585, -0.3783, 0.07464, -0.52, 0.1029, -0.5567, 0.1943, -0.5653, 0.181, -0.4924, 0.133, 0.779, 0.2119, 0.8617, 0.2622, 0.7795, 0.2312, 0.7368, 0.5048, 0.9666, 0.601, 0.9483, 0.5766, 0.8352, 0.5088, 0.8498, 0.682, 0.942, 0.7538, 0.8933, 0.6929, 0.788, 0.6444, 0.8206, 0.8466, 1.177, 0.8791, 1.09, 0.776, 1.054, 0.7414, 1.096, 0.9397, 1.069, 0.9636, 1.005, 0.8188, 0.9622, 0.8106, 1.011, 0.9518, 0.5712, 0.9655, 0.5064, 0.8302, 0.5075, 0.827, 0.557, 0.9515, 0.4393, 0.9322, 0.3629, 0.8145, 0.4133, 0.8334, 0.4579, 0.8898, 0.3135, 0.8532, 0.2556, 0.7669, 0.3072, 0.7957, 0.3687, 0.8225, 0.2061, 0.7645, 0.1709, 0.7004, 0.2497, 0.7402, 0.277, 0.1291, 0.5459, 0.1132, 0.4626, 0.2171, 0.4733, 0.2363, 0.5035, 0.08496, 0.435, 0.08604, 0.363, 0.194, 0.3285, 0.1942, 0.4156, 0.08744, 0.2261, 0.1115, 0.1542, 0.2015, 0.1567, 0.1958, 0.1975, 0.1244, 0.1236, 0.1462, 0.05659, 0.2359, 0.06116, 0.2079, 0.1069, 0.07921, 0.2696, 0.08744, 0.2261, 0.1958, 0.1975, 0.1902, 0.2853, 0.2318, 0.1769, 0.1975, 0.2252, 0.26, 0.2911, 0.2983, 0.2548, 0.152, 0.2611, 0.1186, 0.3164, 0.1991, 0.3633, 0.2217, 0.3274, 0.102, 0.3584, 0.07547, 0.4188, 0.1658, 0.4438, 0.1765, 0.3992, 0.0746, 0.4762, 0.06375, 0.5396, 0.1585, 0.5382, 0.1552, 0.4883, 0.06627, 0.6061, 0.07464, 0.675, 0.181, 0.6411, 0.1619, 0.588, 0.1029, -0.5567, 0.133, -0.6504, 0.2312, -0.6218, 0.1943, -0.5653, 0.2119, 0.8617, 0.3204, 0.884, 0.3427, 0.8144, 0.2622, 0.7795, 0.3204, 0.884, 0.4258, 0.9267, 0.4495, 0.8364, 0.3427, 0.8144, 0.4258, 0.9267, 0.5396, 0.908, 0.5399, 0.843, 0.4495, 0.8364, 0.5396, 0.908, 0.6792, 0.8748, 0.6529, 0.8164, 0.5399, 0.843, 0.6792, 0.8748, 0.7752, 0.8064, 0.7342, 0.7573, 0.6529, 0.8164, 0.7752, 0.8064, 0.8563, 0.6974, 0.798, 0.6696, 0.7342, 0.7573, 0.8563, 0.6974, 0.8895, 0.595, 0.8272, 0.5805, 0.798, 0.6696, 0.8895, 0.595, 0.8948, 0.4842, 0.8325, 0.4808, 0.8272, 0.5805, 0.8948, 0.4842, 0.8627, 0.3734, 0.8071, 0.3899, 0.8325, 0.4808, 0.8627, 0.3734, 0.7907, 0.2725, 0.7528, 0.3068, 0.8071, 0.3899, 0.7907, 0.2725, 0.6965, 0.2042, 0.6715, 0.2468, 0.7528, 0.3068, 0.6965, 0.2042, 0.5977, 0.1553, 0.582, 0.2016, 0.6715, 0.2468, 0.5977, 0.1553, 0.4459, 0.142, 0.4512, 0.1883, 0.582, 0.2016, 0.4459, 0.142, 0.3274, 0.1874, 0.3482, 0.2282, 0.4512, 0.1883, 0.3274, 0.1874, 0.2332, 0.255, 0.264, 0.2858, 0.3482, 0.2282, 0.2332, 0.255, 0.1656, 0.3403, 0.2053, 0.3655, 0.264, 0.2858, 0.1656, 0.3403, 0.1207, 0.4548, 0.1646, 0.469, 0.2053, 0.3655, 0.1207, 0.4548, 0.1207, 0.5855, 0.1646, 0.5853, 0.1646, 0.469, 0.1207, 0.5855, 0.1584, 0.7229, 0.2012, 0.7061, 0.1646, 0.5853, 0.1584, 0.7229, 0.2393, 0.8138, 0.2677, 0.7759, 0.2012, 0.7061])
me_plano_001.materials.append(mat_foam)
me_plano_001.use_remesh_fix_poles = True
me_plano_001.use_remesh_preserve_attributes = False
me_plano_001.update()

# ---- objects
ob_water = bpy.data.objects.new('Water', me_cilindro)
ob_foam = bpy.data.objects.new('Foam', me_plano)
ob_foam_001 = bpy.data.objects.new('Foam.001', me_plano_001)

# ---- transforms, parenting, visibility, modifiers, constraints
ob_water.location = (0.0, 0.0, 0.0)
ob_water.scale = (1.0, 1.0, 3.0)
ob_foam.location = (0.0, 0.0, -0.3459)
ob_foam.scale = (1.129, 1.129, 1.129)
ob_foam_001.location = (0.0, 0.0, -0.3459)
ob_foam_001.scale = (1.129, 1.129, 1.129)

# ---- collection membership
col_collection.objects.link(ob_water)
col_collection.objects.link(ob_foam)
col_collection.objects.link(ob_foam_001)

# ---- scene / render settings (as saved in the file)
scene.frame_start = 1; scene.frame_end = 250; scene.frame_set(1)
scene.render.engine = 'BLENDER_EEVEE_NEXT'
scene.cycles.sampling_pattern = 'TABULATED_SOBOL'
scene.cycles.use_light_tree = False
scene.eevee.use_raytracing = True
scene.view_settings.view_transform = 'Filmic'
bpy.context.view_layer.update()

# ---- added for rendering (the .blend has no active camera and no usable light): camera, sun
cam_auto = bpy.data.cameras.new('AutoCamera')
cam_auto.lens = 50.0
cam_auto.sensor_width = 36.0
cam_auto.clip_end = 1000.0
ob_auto_camera = bpy.data.objects.new('AutoCamera', cam_auto)
scene.collection.objects.link(ob_auto_camera)
ob_auto_camera.location = (7.09769, -8.50844, 5.7808)
ob_auto_camera.rotation_euler = (1.09748, -7.21219e-08, 0.694738)
scene.camera = ob_auto_camera
light_auto_sun = bpy.data.lights.new('AutoSun', 'SUN')
light_auto_sun.energy = 3.0
light_auto_sun.angle = 0.0523599
ob_auto_sun = bpy.data.objects.new('AutoSun', light_auto_sun)
scene.collection.objects.link(ob_auto_sun)
ob_auto_sun.rotation_euler = (0.872665, 0.174533, 0.523599)
bpy.context.view_layer.update()
